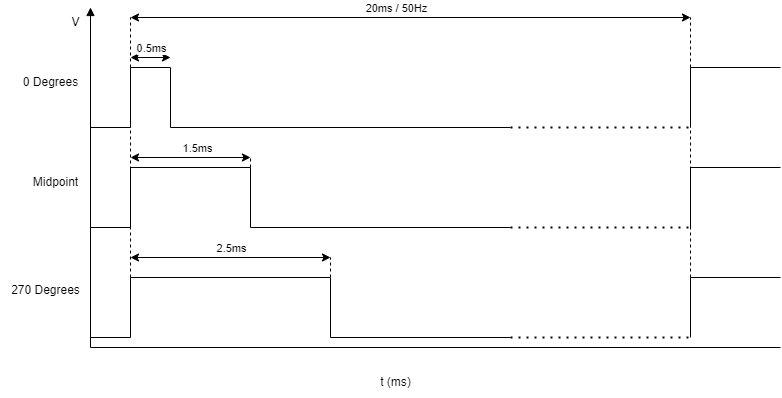

The diagram above was exported from draw.io. Its source (the exported page's mxGraphModel, read from the mxfile embedded in the PNG):
<mxGraphModel dx="2066" dy="568" grid="1" gridSize="10" guides="1" tooltips="1" connect="1" arrows="1" fold="1" page="1" pageScale="1" pageWidth="850" pageHeight="1100" math="0" shadow="0">
  <root>
    <mxCell id="0" />
    <mxCell id="1" parent="0" />
    <mxCell id="2" value="" style="endArrow=block;html=1;startArrow=none;startFill=0;endFill=1;" parent="1" edge="1">
      <mxGeometry width="50" height="50" relative="1" as="geometry">
        <mxPoint x="40" y="550" as="sourcePoint" />
        <mxPoint x="40" y="210" as="targetPoint" />
      </mxGeometry>
    </mxCell>
    <mxCell id="3" value="" style="endArrow=none;html=1;" parent="1" edge="1">
      <mxGeometry width="50" height="50" relative="1" as="geometry">
        <mxPoint x="40" y="550" as="sourcePoint" />
        <mxPoint x="730" y="550" as="targetPoint" />
      </mxGeometry>
    </mxCell>
    <mxCell id="4" value="V" style="text;html=1;align=center;verticalAlign=middle;resizable=0;points=[];autosize=1;strokeColor=none;fillColor=none;" parent="1" vertex="1">
      <mxGeometry x="10" y="210" width="30" height="30" as="geometry" />
    </mxCell>
    <mxCell id="5" value="t (ms)" style="text;html=1;align=center;verticalAlign=middle;resizable=0;points=[];autosize=1;strokeColor=none;fillColor=none;" parent="1" vertex="1">
      <mxGeometry x="320" y="570" width="50" height="30" as="geometry" />
    </mxCell>
    <mxCell id="8" value="" style="endArrow=none;html=1;" parent="1" edge="1">
      <mxGeometry width="50" height="50" relative="1" as="geometry">
        <mxPoint x="80" y="480" as="sourcePoint" />
        <mxPoint x="280" y="480" as="targetPoint" />
      </mxGeometry>
    </mxCell>
    <mxCell id="10" value="" style="endArrow=none;html=1;" parent="1" edge="1">
      <mxGeometry width="50" height="50" relative="1" as="geometry">
        <mxPoint x="280" y="480" as="sourcePoint" />
        <mxPoint x="280" y="540" as="targetPoint" />
      </mxGeometry>
    </mxCell>
    <mxCell id="11" value="" style="endArrow=none;html=1;" parent="1" edge="1">
      <mxGeometry width="50" height="50" relative="1" as="geometry">
        <mxPoint x="80" y="480" as="sourcePoint" />
        <mxPoint x="80" y="540" as="targetPoint" />
      </mxGeometry>
    </mxCell>
    <mxCell id="13" value="" style="endArrow=none;html=1;" parent="1" edge="1">
      <mxGeometry width="50" height="50" relative="1" as="geometry">
        <mxPoint x="40" y="540" as="sourcePoint" />
        <mxPoint x="80" y="540" as="targetPoint" />
      </mxGeometry>
    </mxCell>
    <mxCell id="14" value="" style="endArrow=none;html=1;" parent="1" edge="1">
      <mxGeometry width="50" height="50" relative="1" as="geometry">
        <mxPoint x="640" y="480" as="sourcePoint" />
        <mxPoint x="730" y="480" as="targetPoint" />
      </mxGeometry>
    </mxCell>
    <mxCell id="16" value="" style="endArrow=none;html=1;" parent="1" edge="1">
      <mxGeometry width="50" height="50" relative="1" as="geometry">
        <mxPoint x="640" y="480" as="sourcePoint" />
        <mxPoint x="640" y="540" as="targetPoint" />
      </mxGeometry>
    </mxCell>
    <mxCell id="17" value="" style="endArrow=none;html=1;" parent="1" edge="1">
      <mxGeometry width="50" height="50" relative="1" as="geometry">
        <mxPoint x="280" y="540" as="sourcePoint" />
        <mxPoint x="460" y="540" as="targetPoint" />
      </mxGeometry>
    </mxCell>
    <mxCell id="19" value="" style="endArrow=none;dashed=1;html=1;dashPattern=1 3;strokeWidth=2;" parent="1" edge="1">
      <mxGeometry width="50" height="50" relative="1" as="geometry">
        <mxPoint x="460" y="540" as="sourcePoint" />
        <mxPoint x="640" y="540" as="targetPoint" />
      </mxGeometry>
    </mxCell>
    <mxCell id="20" value="" style="endArrow=classic;startArrow=classic;html=1;" parent="1" edge="1">
      <mxGeometry width="50" height="50" relative="1" as="geometry">
        <mxPoint x="80" y="460" as="sourcePoint" />
        <mxPoint x="280" y="460" as="targetPoint" />
      </mxGeometry>
    </mxCell>
    <mxCell id="23" value="2.5ms" style="edgeLabel;html=1;align=center;verticalAlign=middle;resizable=0;points=[];" parent="20" vertex="1" connectable="0">
      <mxGeometry x="-0.14" y="3" relative="1" as="geometry">
        <mxPoint x="14" y="-7" as="offset" />
      </mxGeometry>
    </mxCell>
    <mxCell id="21" value="" style="endArrow=none;dashed=1;html=1;" parent="1" edge="1">
      <mxGeometry width="50" height="50" relative="1" as="geometry">
        <mxPoint x="280" y="510" as="sourcePoint" />
        <mxPoint x="280" y="460" as="targetPoint" />
      </mxGeometry>
    </mxCell>
    <mxCell id="22" value="" style="endArrow=none;dashed=1;html=1;" parent="1" edge="1">
      <mxGeometry width="50" height="50" relative="1" as="geometry">
        <mxPoint x="80" y="510" as="sourcePoint" />
        <mxPoint x="80" y="220" as="targetPoint" />
      </mxGeometry>
    </mxCell>
    <mxCell id="24" value="" style="endArrow=classic;startArrow=classic;html=1;" parent="1" edge="1">
      <mxGeometry width="50" height="50" relative="1" as="geometry">
        <mxPoint x="640" y="220" as="sourcePoint" />
        <mxPoint x="80" y="220" as="targetPoint" />
      </mxGeometry>
    </mxCell>
    <mxCell id="25" value="20ms / 50Hz" style="edgeLabel;html=1;align=center;verticalAlign=middle;resizable=0;points=[];" parent="24" vertex="1" connectable="0">
      <mxGeometry x="-0.14" y="3" relative="1" as="geometry">
        <mxPoint x="-54" y="-13" as="offset" />
      </mxGeometry>
    </mxCell>
    <mxCell id="27" value="" style="endArrow=none;dashed=1;html=1;" parent="1" edge="1">
      <mxGeometry width="50" height="50" relative="1" as="geometry">
        <mxPoint x="640" y="480" as="sourcePoint" />
        <mxPoint x="640" y="220" as="targetPoint" />
      </mxGeometry>
    </mxCell>
    <mxCell id="28" value="" style="endArrow=none;html=1;" edge="1" parent="1">
      <mxGeometry width="50" height="50" relative="1" as="geometry">
        <mxPoint x="40" y="430" as="sourcePoint" />
        <mxPoint x="80" y="430" as="targetPoint" />
      </mxGeometry>
    </mxCell>
    <mxCell id="29" value="" style="endArrow=none;html=1;" edge="1" parent="1">
      <mxGeometry width="50" height="50" relative="1" as="geometry">
        <mxPoint x="80" y="370" as="sourcePoint" />
        <mxPoint x="200" y="370" as="targetPoint" />
      </mxGeometry>
    </mxCell>
    <mxCell id="30" value="" style="endArrow=none;html=1;" edge="1" parent="1">
      <mxGeometry width="50" height="50" relative="1" as="geometry">
        <mxPoint x="200" y="370" as="sourcePoint" />
        <mxPoint x="200" y="430" as="targetPoint" />
      </mxGeometry>
    </mxCell>
    <mxCell id="31" value="" style="endArrow=none;html=1;" edge="1" parent="1">
      <mxGeometry width="50" height="50" relative="1" as="geometry">
        <mxPoint x="200" y="430" as="sourcePoint" />
        <mxPoint x="460" y="430" as="targetPoint" />
      </mxGeometry>
    </mxCell>
    <mxCell id="32" value="" style="endArrow=none;html=1;" edge="1" parent="1">
      <mxGeometry width="50" height="50" relative="1" as="geometry">
        <mxPoint x="80" y="370" as="sourcePoint" />
        <mxPoint x="80" y="430" as="targetPoint" />
      </mxGeometry>
    </mxCell>
    <mxCell id="33" value="" style="endArrow=none;dashed=1;html=1;dashPattern=1 3;strokeWidth=2;" edge="1" parent="1">
      <mxGeometry width="50" height="50" relative="1" as="geometry">
        <mxPoint x="460" y="430" as="sourcePoint" />
        <mxPoint x="640" y="430" as="targetPoint" />
      </mxGeometry>
    </mxCell>
    <mxCell id="34" value="" style="endArrow=none;html=1;" edge="1" parent="1">
      <mxGeometry width="50" height="50" relative="1" as="geometry">
        <mxPoint x="640" y="370" as="sourcePoint" />
        <mxPoint x="640" y="430" as="targetPoint" />
      </mxGeometry>
    </mxCell>
    <mxCell id="35" value="" style="endArrow=none;html=1;" edge="1" parent="1">
      <mxGeometry width="50" height="50" relative="1" as="geometry">
        <mxPoint x="640" y="370" as="sourcePoint" />
        <mxPoint x="730" y="370" as="targetPoint" />
      </mxGeometry>
    </mxCell>
    <mxCell id="36" value="" style="endArrow=none;html=1;" edge="1" parent="1">
      <mxGeometry width="50" height="50" relative="1" as="geometry">
        <mxPoint x="40" y="330" as="sourcePoint" />
        <mxPoint x="80" y="330" as="targetPoint" />
      </mxGeometry>
    </mxCell>
    <mxCell id="37" value="" style="endArrow=none;html=1;" edge="1" parent="1">
      <mxGeometry width="50" height="50" relative="1" as="geometry">
        <mxPoint x="80" y="270" as="sourcePoint" />
        <mxPoint x="120" y="270" as="targetPoint" />
      </mxGeometry>
    </mxCell>
    <mxCell id="38" value="" style="endArrow=none;html=1;" edge="1" parent="1">
      <mxGeometry width="50" height="50" relative="1" as="geometry">
        <mxPoint x="120" y="270" as="sourcePoint" />
        <mxPoint x="120" y="330" as="targetPoint" />
      </mxGeometry>
    </mxCell>
    <mxCell id="39" value="" style="endArrow=none;html=1;" edge="1" parent="1">
      <mxGeometry width="50" height="50" relative="1" as="geometry">
        <mxPoint x="120" y="330" as="sourcePoint" />
        <mxPoint x="460" y="330" as="targetPoint" />
      </mxGeometry>
    </mxCell>
    <mxCell id="40" value="" style="endArrow=none;html=1;" edge="1" parent="1">
      <mxGeometry width="50" height="50" relative="1" as="geometry">
        <mxPoint x="80" y="270" as="sourcePoint" />
        <mxPoint x="80" y="330" as="targetPoint" />
      </mxGeometry>
    </mxCell>
    <mxCell id="41" value="" style="endArrow=none;dashed=1;html=1;dashPattern=1 3;strokeWidth=2;" edge="1" parent="1">
      <mxGeometry width="50" height="50" relative="1" as="geometry">
        <mxPoint x="460" y="330" as="sourcePoint" />
        <mxPoint x="640" y="330" as="targetPoint" />
      </mxGeometry>
    </mxCell>
    <mxCell id="42" value="" style="endArrow=none;html=1;" edge="1" parent="1">
      <mxGeometry width="50" height="50" relative="1" as="geometry">
        <mxPoint x="640" y="270" as="sourcePoint" />
        <mxPoint x="640" y="330" as="targetPoint" />
      </mxGeometry>
    </mxCell>
    <mxCell id="43" value="" style="endArrow=none;html=1;" edge="1" parent="1">
      <mxGeometry width="50" height="50" relative="1" as="geometry">
        <mxPoint x="640" y="270" as="sourcePoint" />
        <mxPoint x="730" y="270" as="targetPoint" />
      </mxGeometry>
    </mxCell>
    <mxCell id="44" value="" style="endArrow=none;dashed=1;html=1;" edge="1" parent="1">
      <mxGeometry width="50" height="50" relative="1" as="geometry">
        <mxPoint x="200" y="370" as="sourcePoint" />
        <mxPoint x="200" y="360" as="targetPoint" />
      </mxGeometry>
    </mxCell>
    <mxCell id="45" value="" style="endArrow=classic;startArrow=classic;html=1;" edge="1" parent="1">
      <mxGeometry width="50" height="50" relative="1" as="geometry">
        <mxPoint x="80" y="360" as="sourcePoint" />
        <mxPoint x="200" y="360" as="targetPoint" />
      </mxGeometry>
    </mxCell>
    <mxCell id="46" value="1.5ms" style="edgeLabel;html=1;align=center;verticalAlign=middle;resizable=0;points=[];" vertex="1" connectable="0" parent="45">
      <mxGeometry x="-0.14" y="3" relative="1" as="geometry">
        <mxPoint x="14" y="-7" as="offset" />
      </mxGeometry>
    </mxCell>
    <mxCell id="48" value="" style="endArrow=classic;startArrow=classic;html=1;" edge="1" parent="1">
      <mxGeometry width="50" height="50" relative="1" as="geometry">
        <mxPoint x="80" y="260" as="sourcePoint" />
        <mxPoint x="120" y="260" as="targetPoint" />
      </mxGeometry>
    </mxCell>
    <mxCell id="49" value="0.5ms" style="edgeLabel;html=1;align=center;verticalAlign=middle;resizable=0;points=[];" vertex="1" connectable="0" parent="48">
      <mxGeometry x="-0.14" y="3" relative="1" as="geometry">
        <mxPoint x="3" y="-7" as="offset" />
      </mxGeometry>
    </mxCell>
    <mxCell id="50" value="270 Degrees" style="text;html=1;align=center;verticalAlign=middle;resizable=0;points=[];autosize=1;strokeColor=none;fillColor=none;" vertex="1" parent="1">
      <mxGeometry x="-50" y="478" width="90" height="30" as="geometry" />
    </mxCell>
    <mxCell id="51" value="Midpoint" style="text;html=1;align=center;verticalAlign=middle;resizable=0;points=[];autosize=1;strokeColor=none;fillColor=none;" vertex="1" parent="1">
      <mxGeometry x="-30" y="370" width="70" height="30" as="geometry" />
    </mxCell>
    <mxCell id="52" value="0 Degrees" style="text;html=1;align=center;verticalAlign=middle;resizable=0;points=[];autosize=1;strokeColor=none;fillColor=none;" vertex="1" parent="1">
      <mxGeometry x="-40" y="270" width="80" height="30" as="geometry" />
    </mxCell>
  </root>
</mxGraphModel>